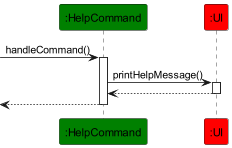

The diagram above was rendered by PlantUML. Its source (embedded in the PNG):
@startuml
!include style.puml

participant ":HelpCommand" as help HELP_COLOR
participant ":UI" as UI UI_COLOR

[->help : handleCommand()
activate help

help -> UI : printHelpMessage()
activate UI

UI --> help
deactivate UI

[<-- help 
deactivate help
@enduml